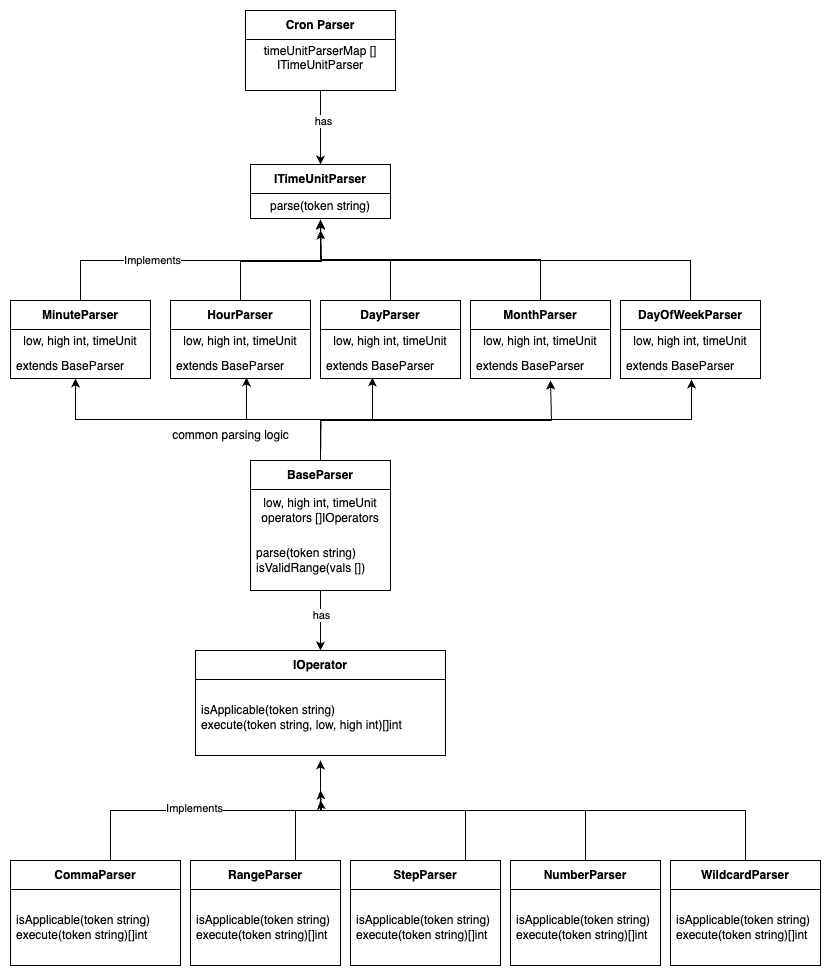

The diagram above was exported from draw.io. Its source (the exported page's mxGraphModel, read from the mxfile embedded in the PNG):
<mxGraphModel dx="1026" dy="565" grid="1" gridSize="10" guides="1" tooltips="1" connect="1" arrows="1" fold="1" page="1" pageScale="1" pageWidth="827" pageHeight="1169" math="0" shadow="0">
  <root>
    <mxCell id="0" />
    <mxCell id="1" parent="0" />
    <mxCell id="LcjLAELiw-mx7XZvaGwG-7" value="" style="edgeStyle=orthogonalEdgeStyle;rounded=0;orthogonalLoop=1;jettySize=auto;html=1;" parent="1" source="LcjLAELiw-mx7XZvaGwG-2" target="LcjLAELiw-mx7XZvaGwG-5" edge="1">
      <mxGeometry relative="1" as="geometry" />
    </mxCell>
    <mxCell id="LcjLAELiw-mx7XZvaGwG-29" value="has" style="edgeLabel;html=1;align=center;verticalAlign=middle;resizable=0;points=[];" parent="LcjLAELiw-mx7XZvaGwG-7" vertex="1" connectable="0">
      <mxGeometry x="-0.2" y="2" relative="1" as="geometry">
        <mxPoint as="offset" />
      </mxGeometry>
    </mxCell>
    <mxCell id="LcjLAELiw-mx7XZvaGwG-2" value="Cron Parser" style="swimlane;fontStyle=1;align=center;verticalAlign=middle;childLayout=stackLayout;horizontal=1;startSize=29;horizontalStack=0;resizeParent=1;resizeParentMax=0;resizeLast=0;collapsible=0;marginBottom=0;html=1;whiteSpace=wrap;" parent="1" vertex="1">
      <mxGeometry x="325" y="70" width="150" height="80" as="geometry" />
    </mxCell>
    <mxCell id="LcjLAELiw-mx7XZvaGwG-3" value="timeUnitParserMap [] ITimeUnitParser&lt;div&gt;&lt;br&gt;&lt;/div&gt;" style="text;html=1;strokeColor=none;fillColor=none;align=center;verticalAlign=middle;spacingLeft=4;spacingRight=4;overflow=hidden;rotatable=0;points=[[0,0.5],[1,0.5]];portConstraint=eastwest;whiteSpace=wrap;" parent="LcjLAELiw-mx7XZvaGwG-2" vertex="1">
      <mxGeometry y="29" width="150" height="51" as="geometry" />
    </mxCell>
    <mxCell id="LcjLAELiw-mx7XZvaGwG-5" value="ITimeUnitParser" style="swimlane;fontStyle=1;align=center;verticalAlign=middle;childLayout=stackLayout;horizontal=1;startSize=29;horizontalStack=0;resizeParent=1;resizeParentMax=0;resizeLast=0;collapsible=0;marginBottom=0;html=1;whiteSpace=wrap;" parent="1" vertex="1">
      <mxGeometry x="330" y="224" width="140" height="54" as="geometry" />
    </mxCell>
    <mxCell id="LcjLAELiw-mx7XZvaGwG-6" value="parse(token string)" style="text;html=1;strokeColor=none;fillColor=none;align=center;verticalAlign=middle;spacingLeft=4;spacingRight=4;overflow=hidden;rotatable=0;points=[[0,0.5],[1,0.5]];portConstraint=eastwest;whiteSpace=wrap;" parent="LcjLAELiw-mx7XZvaGwG-5" vertex="1">
      <mxGeometry y="29" width="140" height="25" as="geometry" />
    </mxCell>
    <mxCell id="LcjLAELiw-mx7XZvaGwG-8" value="MinuteParser" style="swimlane;fontStyle=1;align=center;verticalAlign=middle;childLayout=stackLayout;horizontal=1;startSize=29;horizontalStack=0;resizeParent=1;resizeParentMax=0;resizeLast=0;collapsible=0;marginBottom=0;html=1;whiteSpace=wrap;" parent="1" vertex="1">
      <mxGeometry x="90" y="360" width="140" height="78" as="geometry" />
    </mxCell>
    <mxCell id="LcjLAELiw-mx7XZvaGwG-9" value="low, high int, timeUnit" style="text;html=1;strokeColor=none;fillColor=none;align=center;verticalAlign=middle;spacingLeft=4;spacingRight=4;overflow=hidden;rotatable=0;points=[[0,0.5],[1,0.5]];portConstraint=eastwest;whiteSpace=wrap;" parent="LcjLAELiw-mx7XZvaGwG-8" vertex="1">
      <mxGeometry y="29" width="140" height="24" as="geometry" />
    </mxCell>
    <mxCell id="LcjLAELiw-mx7XZvaGwG-10" value="extends BaseParser" style="text;html=1;strokeColor=none;fillColor=none;align=left;verticalAlign=middle;spacingLeft=4;spacingRight=4;overflow=hidden;rotatable=0;points=[[0,0.5],[1,0.5]];portConstraint=eastwest;whiteSpace=wrap;" parent="LcjLAELiw-mx7XZvaGwG-8" vertex="1">
      <mxGeometry y="53" width="140" height="25" as="geometry" />
    </mxCell>
    <mxCell id="LcjLAELiw-mx7XZvaGwG-11" style="edgeStyle=orthogonalEdgeStyle;rounded=0;orthogonalLoop=1;jettySize=auto;html=1;entryX=0.5;entryY=1.08;entryDx=0;entryDy=0;entryPerimeter=0;" parent="1" source="LcjLAELiw-mx7XZvaGwG-8" target="LcjLAELiw-mx7XZvaGwG-6" edge="1">
      <mxGeometry relative="1" as="geometry">
        <Array as="points">
          <mxPoint x="160" y="320" />
          <mxPoint x="400" y="320" />
        </Array>
      </mxGeometry>
    </mxCell>
    <mxCell id="LcjLAELiw-mx7XZvaGwG-28" value="Implements" style="edgeLabel;html=1;align=center;verticalAlign=middle;resizable=0;points=[];" parent="LcjLAELiw-mx7XZvaGwG-11" vertex="1" connectable="0">
      <mxGeometry x="-0.3062" y="1" relative="1" as="geometry">
        <mxPoint as="offset" />
      </mxGeometry>
    </mxCell>
    <mxCell id="LcjLAELiw-mx7XZvaGwG-15" style="edgeStyle=orthogonalEdgeStyle;rounded=0;orthogonalLoop=1;jettySize=auto;html=1;" parent="1" source="LcjLAELiw-mx7XZvaGwG-12" edge="1">
      <mxGeometry relative="1" as="geometry">
        <mxPoint x="400" y="280" as="targetPoint" />
        <Array as="points">
          <mxPoint x="320" y="321" />
          <mxPoint x="401" y="321" />
        </Array>
      </mxGeometry>
    </mxCell>
    <mxCell id="LcjLAELiw-mx7XZvaGwG-12" value="HourParser" style="swimlane;fontStyle=1;align=center;verticalAlign=middle;childLayout=stackLayout;horizontal=1;startSize=29;horizontalStack=0;resizeParent=1;resizeParentMax=0;resizeLast=0;collapsible=0;marginBottom=0;html=1;whiteSpace=wrap;" parent="1" vertex="1">
      <mxGeometry x="250" y="360" width="140" height="78" as="geometry" />
    </mxCell>
    <mxCell id="LcjLAELiw-mx7XZvaGwG-13" value="low, high int, timeUnit" style="text;html=1;strokeColor=none;fillColor=none;align=center;verticalAlign=middle;spacingLeft=4;spacingRight=4;overflow=hidden;rotatable=0;points=[[0,0.5],[1,0.5]];portConstraint=eastwest;whiteSpace=wrap;" parent="LcjLAELiw-mx7XZvaGwG-12" vertex="1">
      <mxGeometry y="29" width="140" height="24" as="geometry" />
    </mxCell>
    <mxCell id="LcjLAELiw-mx7XZvaGwG-14" value="extends BaseParser" style="text;html=1;strokeColor=none;fillColor=none;align=left;verticalAlign=middle;spacingLeft=4;spacingRight=4;overflow=hidden;rotatable=0;points=[[0,0.5],[1,0.5]];portConstraint=eastwest;whiteSpace=wrap;" parent="LcjLAELiw-mx7XZvaGwG-12" vertex="1">
      <mxGeometry y="53" width="140" height="25" as="geometry" />
    </mxCell>
    <mxCell id="LcjLAELiw-mx7XZvaGwG-19" style="edgeStyle=orthogonalEdgeStyle;rounded=0;orthogonalLoop=1;jettySize=auto;html=1;" parent="1" source="LcjLAELiw-mx7XZvaGwG-16" edge="1">
      <mxGeometry relative="1" as="geometry">
        <mxPoint x="400" y="280" as="targetPoint" />
        <Array as="points">
          <mxPoint x="470" y="320" />
          <mxPoint x="401" y="320" />
        </Array>
      </mxGeometry>
    </mxCell>
    <mxCell id="LcjLAELiw-mx7XZvaGwG-16" value="DayParser" style="swimlane;fontStyle=1;align=center;verticalAlign=middle;childLayout=stackLayout;horizontal=1;startSize=29;horizontalStack=0;resizeParent=1;resizeParentMax=0;resizeLast=0;collapsible=0;marginBottom=0;html=1;whiteSpace=wrap;" parent="1" vertex="1">
      <mxGeometry x="400" y="360" width="140" height="78" as="geometry" />
    </mxCell>
    <mxCell id="LcjLAELiw-mx7XZvaGwG-17" value="low, high int, timeUnit" style="text;html=1;strokeColor=none;fillColor=none;align=center;verticalAlign=middle;spacingLeft=4;spacingRight=4;overflow=hidden;rotatable=0;points=[[0,0.5],[1,0.5]];portConstraint=eastwest;whiteSpace=wrap;" parent="LcjLAELiw-mx7XZvaGwG-16" vertex="1">
      <mxGeometry y="29" width="140" height="24" as="geometry" />
    </mxCell>
    <mxCell id="LcjLAELiw-mx7XZvaGwG-18" value="extends BaseParser" style="text;html=1;strokeColor=none;fillColor=none;align=left;verticalAlign=middle;spacingLeft=4;spacingRight=4;overflow=hidden;rotatable=0;points=[[0,0.5],[1,0.5]];portConstraint=eastwest;whiteSpace=wrap;" parent="LcjLAELiw-mx7XZvaGwG-16" vertex="1">
      <mxGeometry y="53" width="140" height="25" as="geometry" />
    </mxCell>
    <mxCell id="LcjLAELiw-mx7XZvaGwG-20" value="MonthParser" style="swimlane;fontStyle=1;align=center;verticalAlign=middle;childLayout=stackLayout;horizontal=1;startSize=29;horizontalStack=0;resizeParent=1;resizeParentMax=0;resizeLast=0;collapsible=0;marginBottom=0;html=1;whiteSpace=wrap;" parent="1" vertex="1">
      <mxGeometry x="550" y="360" width="140" height="78" as="geometry" />
    </mxCell>
    <mxCell id="LcjLAELiw-mx7XZvaGwG-21" value="low, high int, timeUnit" style="text;html=1;strokeColor=none;fillColor=none;align=center;verticalAlign=middle;spacingLeft=4;spacingRight=4;overflow=hidden;rotatable=0;points=[[0,0.5],[1,0.5]];portConstraint=eastwest;whiteSpace=wrap;" parent="LcjLAELiw-mx7XZvaGwG-20" vertex="1">
      <mxGeometry y="29" width="140" height="24" as="geometry" />
    </mxCell>
    <mxCell id="LcjLAELiw-mx7XZvaGwG-22" value="extends BaseParser" style="text;html=1;strokeColor=none;fillColor=none;align=left;verticalAlign=middle;spacingLeft=4;spacingRight=4;overflow=hidden;rotatable=0;points=[[0,0.5],[1,0.5]];portConstraint=eastwest;whiteSpace=wrap;" parent="LcjLAELiw-mx7XZvaGwG-20" vertex="1">
      <mxGeometry y="53" width="140" height="25" as="geometry" />
    </mxCell>
    <mxCell id="LcjLAELiw-mx7XZvaGwG-23" style="edgeStyle=orthogonalEdgeStyle;rounded=0;orthogonalLoop=1;jettySize=auto;html=1;entryX=0.5;entryY=1.04;entryDx=0;entryDy=0;entryPerimeter=0;" parent="1" source="LcjLAELiw-mx7XZvaGwG-20" target="LcjLAELiw-mx7XZvaGwG-6" edge="1">
      <mxGeometry relative="1" as="geometry" />
    </mxCell>
    <mxCell id="LcjLAELiw-mx7XZvaGwG-27" style="edgeStyle=orthogonalEdgeStyle;rounded=0;orthogonalLoop=1;jettySize=auto;html=1;" parent="1" source="LcjLAELiw-mx7XZvaGwG-24" edge="1">
      <mxGeometry relative="1" as="geometry">
        <mxPoint x="400" y="290" as="targetPoint" />
        <Array as="points">
          <mxPoint x="770" y="320" />
          <mxPoint x="401" y="320" />
        </Array>
      </mxGeometry>
    </mxCell>
    <mxCell id="LcjLAELiw-mx7XZvaGwG-24" value="DayOfWeekParser" style="swimlane;fontStyle=1;align=center;verticalAlign=middle;childLayout=stackLayout;horizontal=1;startSize=29;horizontalStack=0;resizeParent=1;resizeParentMax=0;resizeLast=0;collapsible=0;marginBottom=0;html=1;whiteSpace=wrap;" parent="1" vertex="1">
      <mxGeometry x="700" y="360" width="140" height="78" as="geometry" />
    </mxCell>
    <mxCell id="LcjLAELiw-mx7XZvaGwG-25" value="low, high int, timeUnit" style="text;html=1;strokeColor=none;fillColor=none;align=center;verticalAlign=middle;spacingLeft=4;spacingRight=4;overflow=hidden;rotatable=0;points=[[0,0.5],[1,0.5]];portConstraint=eastwest;whiteSpace=wrap;" parent="LcjLAELiw-mx7XZvaGwG-24" vertex="1">
      <mxGeometry y="29" width="140" height="24" as="geometry" />
    </mxCell>
    <mxCell id="LcjLAELiw-mx7XZvaGwG-26" value="extends BaseParser" style="text;html=1;strokeColor=none;fillColor=none;align=left;verticalAlign=middle;spacingLeft=4;spacingRight=4;overflow=hidden;rotatable=0;points=[[0,0.5],[1,0.5]];portConstraint=eastwest;whiteSpace=wrap;" parent="LcjLAELiw-mx7XZvaGwG-24" vertex="1">
      <mxGeometry y="53" width="140" height="25" as="geometry" />
    </mxCell>
    <mxCell id="LcjLAELiw-mx7XZvaGwG-38" style="edgeStyle=orthogonalEdgeStyle;rounded=0;orthogonalLoop=1;jettySize=auto;html=1;" parent="1" source="LcjLAELiw-mx7XZvaGwG-31" edge="1">
      <mxGeometry relative="1" as="geometry">
        <mxPoint x="630" y="440" as="targetPoint" />
        <Array as="points">
          <mxPoint x="400" y="480" />
          <mxPoint x="631" y="480" />
        </Array>
      </mxGeometry>
    </mxCell>
    <mxCell id="LcjLAELiw-mx7XZvaGwG-44" style="edgeStyle=orthogonalEdgeStyle;rounded=0;orthogonalLoop=1;jettySize=auto;html=1;entryX=0.5;entryY=0;entryDx=0;entryDy=0;" parent="1" source="LcjLAELiw-mx7XZvaGwG-31" target="LcjLAELiw-mx7XZvaGwG-40" edge="1">
      <mxGeometry relative="1" as="geometry" />
    </mxCell>
    <mxCell id="LcjLAELiw-mx7XZvaGwG-45" value="has" style="edgeLabel;html=1;align=center;verticalAlign=middle;resizable=0;points=[];" parent="LcjLAELiw-mx7XZvaGwG-44" vertex="1" connectable="0">
      <mxGeometry x="-0.2" relative="1" as="geometry">
        <mxPoint as="offset" />
      </mxGeometry>
    </mxCell>
    <mxCell id="LcjLAELiw-mx7XZvaGwG-31" value="BaseParser" style="swimlane;fontStyle=1;align=center;verticalAlign=middle;childLayout=stackLayout;horizontal=1;startSize=29;horizontalStack=0;resizeParent=1;resizeParentMax=0;resizeLast=0;collapsible=0;marginBottom=0;html=1;whiteSpace=wrap;" parent="1" vertex="1">
      <mxGeometry x="330" y="520" width="140" height="130" as="geometry" />
    </mxCell>
    <mxCell id="LcjLAELiw-mx7XZvaGwG-32" value="low, high int, timeUnit&lt;br&gt;operators []IOperators" style="text;html=1;strokeColor=none;fillColor=none;align=center;verticalAlign=middle;spacingLeft=4;spacingRight=4;overflow=hidden;rotatable=0;points=[[0,0.5],[1,0.5]];portConstraint=eastwest;whiteSpace=wrap;" parent="LcjLAELiw-mx7XZvaGwG-31" vertex="1">
      <mxGeometry y="29" width="140" height="41" as="geometry" />
    </mxCell>
    <mxCell id="LcjLAELiw-mx7XZvaGwG-33" value="parse(token string)&lt;br&gt;isValidRange(vals [])" style="text;html=1;strokeColor=none;fillColor=none;align=left;verticalAlign=middle;spacingLeft=4;spacingRight=4;overflow=hidden;rotatable=0;points=[[0,0.5],[1,0.5]];portConstraint=eastwest;whiteSpace=wrap;" parent="LcjLAELiw-mx7XZvaGwG-31" vertex="1">
      <mxGeometry y="70" width="140" height="60" as="geometry" />
    </mxCell>
    <mxCell id="LcjLAELiw-mx7XZvaGwG-34" style="edgeStyle=orthogonalEdgeStyle;rounded=0;orthogonalLoop=1;jettySize=auto;html=1;entryX=0.464;entryY=1;entryDx=0;entryDy=0;entryPerimeter=0;" parent="1" source="LcjLAELiw-mx7XZvaGwG-31" target="LcjLAELiw-mx7XZvaGwG-10" edge="1">
      <mxGeometry relative="1" as="geometry" />
    </mxCell>
    <mxCell id="LcjLAELiw-mx7XZvaGwG-35" value="common parsing logic" style="text;html=1;align=center;verticalAlign=middle;resizable=0;points=[];autosize=1;strokeColor=none;fillColor=none;" parent="1" vertex="1">
      <mxGeometry x="240" y="480" width="140" height="30" as="geometry" />
    </mxCell>
    <mxCell id="LcjLAELiw-mx7XZvaGwG-36" style="edgeStyle=orthogonalEdgeStyle;rounded=0;orthogonalLoop=1;jettySize=auto;html=1;entryX=0.543;entryY=0.96;entryDx=0;entryDy=0;entryPerimeter=0;" parent="1" target="LcjLAELiw-mx7XZvaGwG-14" edge="1">
      <mxGeometry relative="1" as="geometry">
        <mxPoint x="400" y="520" as="sourcePoint" />
      </mxGeometry>
    </mxCell>
    <mxCell id="LcjLAELiw-mx7XZvaGwG-37" style="edgeStyle=orthogonalEdgeStyle;rounded=0;orthogonalLoop=1;jettySize=auto;html=1;entryX=0.371;entryY=0.96;entryDx=0;entryDy=0;entryPerimeter=0;" parent="1" source="LcjLAELiw-mx7XZvaGwG-31" target="LcjLAELiw-mx7XZvaGwG-18" edge="1">
      <mxGeometry relative="1" as="geometry" />
    </mxCell>
    <mxCell id="LcjLAELiw-mx7XZvaGwG-39" style="edgeStyle=orthogonalEdgeStyle;rounded=0;orthogonalLoop=1;jettySize=auto;html=1;entryX=0.507;entryY=1.04;entryDx=0;entryDy=0;entryPerimeter=0;" parent="1" source="LcjLAELiw-mx7XZvaGwG-31" target="LcjLAELiw-mx7XZvaGwG-26" edge="1">
      <mxGeometry relative="1" as="geometry" />
    </mxCell>
    <mxCell id="LcjLAELiw-mx7XZvaGwG-40" value="IOperator" style="swimlane;fontStyle=1;align=center;verticalAlign=middle;childLayout=stackLayout;horizontal=1;startSize=29;horizontalStack=0;resizeParent=1;resizeParentMax=0;resizeLast=0;collapsible=0;marginBottom=0;html=1;whiteSpace=wrap;" parent="1" vertex="1">
      <mxGeometry x="275" y="710" width="250" height="105" as="geometry" />
    </mxCell>
    <mxCell id="LcjLAELiw-mx7XZvaGwG-42" value="isApplicable(token string)&lt;div&gt;execute(token string, low, high int)[]int&lt;/div&gt;" style="text;html=1;strokeColor=none;fillColor=none;align=left;verticalAlign=middle;spacingLeft=4;spacingRight=4;overflow=hidden;rotatable=0;points=[[0,0.5],[1,0.5]];portConstraint=eastwest;whiteSpace=wrap;" parent="LcjLAELiw-mx7XZvaGwG-40" vertex="1">
      <mxGeometry y="29" width="250" height="76" as="geometry" />
    </mxCell>
    <mxCell id="LcjLAELiw-mx7XZvaGwG-47" value="CommaParser" style="swimlane;fontStyle=1;align=center;verticalAlign=middle;childLayout=stackLayout;horizontal=1;startSize=29;horizontalStack=0;resizeParent=1;resizeParentMax=0;resizeLast=0;collapsible=0;marginBottom=0;html=1;whiteSpace=wrap;" parent="1" vertex="1">
      <mxGeometry x="90" y="920" width="170" height="105" as="geometry" />
    </mxCell>
    <mxCell id="LcjLAELiw-mx7XZvaGwG-49" value="isApplicable(token string)&lt;div&gt;execute(token string)[]int&lt;/div&gt;" style="text;html=1;strokeColor=none;fillColor=none;align=left;verticalAlign=middle;spacingLeft=4;spacingRight=4;overflow=hidden;rotatable=0;points=[[0,0.5],[1,0.5]];portConstraint=eastwest;whiteSpace=wrap;" parent="LcjLAELiw-mx7XZvaGwG-47" vertex="1">
      <mxGeometry y="29" width="170" height="76" as="geometry" />
    </mxCell>
    <mxCell id="LcjLAELiw-mx7XZvaGwG-50" style="edgeStyle=orthogonalEdgeStyle;rounded=0;orthogonalLoop=1;jettySize=auto;html=1;" parent="1" source="LcjLAELiw-mx7XZvaGwG-47" edge="1">
      <mxGeometry relative="1" as="geometry">
        <Array as="points">
          <mxPoint x="190" y="870" />
          <mxPoint x="400" y="870" />
        </Array>
        <mxPoint x="400" y="820" as="targetPoint" />
      </mxGeometry>
    </mxCell>
    <mxCell id="LcjLAELiw-mx7XZvaGwG-63" value="Implements" style="edgeLabel;html=1;align=center;verticalAlign=middle;resizable=0;points=[];" parent="LcjLAELiw-mx7XZvaGwG-50" vertex="1" connectable="0">
      <mxGeometry x="-0.1398" y="3" relative="1" as="geometry">
        <mxPoint as="offset" />
      </mxGeometry>
    </mxCell>
    <mxCell id="LcjLAELiw-mx7XZvaGwG-53" style="edgeStyle=orthogonalEdgeStyle;rounded=0;orthogonalLoop=1;jettySize=auto;html=1;" parent="1" source="LcjLAELiw-mx7XZvaGwG-51" edge="1">
      <mxGeometry relative="1" as="geometry">
        <mxPoint x="400" y="850" as="targetPoint" />
        <Array as="points">
          <mxPoint x="375" y="870" />
          <mxPoint x="401" y="870" />
        </Array>
      </mxGeometry>
    </mxCell>
    <mxCell id="LcjLAELiw-mx7XZvaGwG-51" value="RangeParser" style="swimlane;fontStyle=1;align=center;verticalAlign=middle;childLayout=stackLayout;horizontal=1;startSize=29;horizontalStack=0;resizeParent=1;resizeParentMax=0;resizeLast=0;collapsible=0;marginBottom=0;html=1;whiteSpace=wrap;" parent="1" vertex="1">
      <mxGeometry x="270" y="920" width="150" height="105" as="geometry" />
    </mxCell>
    <mxCell id="LcjLAELiw-mx7XZvaGwG-52" value="isApplicable(token string)&lt;div&gt;execute(token string)[]int&lt;/div&gt;" style="text;html=1;strokeColor=none;fillColor=none;align=left;verticalAlign=middle;spacingLeft=4;spacingRight=4;overflow=hidden;rotatable=0;points=[[0,0.5],[1,0.5]];portConstraint=eastwest;whiteSpace=wrap;" parent="LcjLAELiw-mx7XZvaGwG-51" vertex="1">
      <mxGeometry y="29" width="150" height="76" as="geometry" />
    </mxCell>
    <mxCell id="LcjLAELiw-mx7XZvaGwG-56" style="edgeStyle=orthogonalEdgeStyle;rounded=0;orthogonalLoop=1;jettySize=auto;html=1;" parent="1" source="LcjLAELiw-mx7XZvaGwG-54" edge="1">
      <mxGeometry relative="1" as="geometry">
        <mxPoint x="400" y="850" as="targetPoint" />
        <Array as="points">
          <mxPoint x="545" y="870" />
          <mxPoint x="401" y="870" />
        </Array>
      </mxGeometry>
    </mxCell>
    <mxCell id="LcjLAELiw-mx7XZvaGwG-54" value="StepParser" style="swimlane;fontStyle=1;align=center;verticalAlign=middle;childLayout=stackLayout;horizontal=1;startSize=29;horizontalStack=0;resizeParent=1;resizeParentMax=0;resizeLast=0;collapsible=0;marginBottom=0;html=1;whiteSpace=wrap;" parent="1" vertex="1">
      <mxGeometry x="430" y="920" width="150" height="105" as="geometry" />
    </mxCell>
    <mxCell id="LcjLAELiw-mx7XZvaGwG-55" value="isApplicable(token string)&lt;div&gt;execute(token string)[]int&lt;/div&gt;" style="text;html=1;strokeColor=none;fillColor=none;align=left;verticalAlign=middle;spacingLeft=4;spacingRight=4;overflow=hidden;rotatable=0;points=[[0,0.5],[1,0.5]];portConstraint=eastwest;whiteSpace=wrap;" parent="LcjLAELiw-mx7XZvaGwG-54" vertex="1">
      <mxGeometry y="29" width="150" height="76" as="geometry" />
    </mxCell>
    <mxCell id="LcjLAELiw-mx7XZvaGwG-61" style="edgeStyle=orthogonalEdgeStyle;rounded=0;orthogonalLoop=1;jettySize=auto;html=1;" parent="1" source="LcjLAELiw-mx7XZvaGwG-57" edge="1">
      <mxGeometry relative="1" as="geometry">
        <mxPoint x="400" y="860" as="targetPoint" />
        <Array as="points">
          <mxPoint x="665" y="870" />
          <mxPoint x="401" y="870" />
        </Array>
      </mxGeometry>
    </mxCell>
    <mxCell id="LcjLAELiw-mx7XZvaGwG-57" value="NumberParser" style="swimlane;fontStyle=1;align=center;verticalAlign=middle;childLayout=stackLayout;horizontal=1;startSize=29;horizontalStack=0;resizeParent=1;resizeParentMax=0;resizeLast=0;collapsible=0;marginBottom=0;html=1;whiteSpace=wrap;" parent="1" vertex="1">
      <mxGeometry x="590" y="920" width="150" height="105" as="geometry" />
    </mxCell>
    <mxCell id="LcjLAELiw-mx7XZvaGwG-58" value="isApplicable(token string)&lt;div&gt;execute(token string)[]int&lt;/div&gt;" style="text;html=1;strokeColor=none;fillColor=none;align=left;verticalAlign=middle;spacingLeft=4;spacingRight=4;overflow=hidden;rotatable=0;points=[[0,0.5],[1,0.5]];portConstraint=eastwest;whiteSpace=wrap;" parent="LcjLAELiw-mx7XZvaGwG-57" vertex="1">
      <mxGeometry y="29" width="150" height="76" as="geometry" />
    </mxCell>
    <mxCell id="LcjLAELiw-mx7XZvaGwG-62" style="edgeStyle=orthogonalEdgeStyle;rounded=0;orthogonalLoop=1;jettySize=auto;html=1;" parent="1" source="LcjLAELiw-mx7XZvaGwG-59" edge="1">
      <mxGeometry relative="1" as="geometry">
        <mxPoint x="400" y="850" as="targetPoint" />
        <Array as="points">
          <mxPoint x="825" y="870" />
          <mxPoint x="401" y="870" />
        </Array>
      </mxGeometry>
    </mxCell>
    <mxCell id="LcjLAELiw-mx7XZvaGwG-59" value="WildcardParser" style="swimlane;fontStyle=1;align=center;verticalAlign=middle;childLayout=stackLayout;horizontal=1;startSize=29;horizontalStack=0;resizeParent=1;resizeParentMax=0;resizeLast=0;collapsible=0;marginBottom=0;html=1;whiteSpace=wrap;" parent="1" vertex="1">
      <mxGeometry x="750" y="920" width="150" height="105" as="geometry" />
    </mxCell>
    <mxCell id="LcjLAELiw-mx7XZvaGwG-60" value="isApplicable(token string)&lt;div&gt;execute(token string)[]int&lt;/div&gt;" style="text;html=1;strokeColor=none;fillColor=none;align=left;verticalAlign=middle;spacingLeft=4;spacingRight=4;overflow=hidden;rotatable=0;points=[[0,0.5],[1,0.5]];portConstraint=eastwest;whiteSpace=wrap;" parent="LcjLAELiw-mx7XZvaGwG-59" vertex="1">
      <mxGeometry y="29" width="150" height="76" as="geometry" />
    </mxCell>
  </root>
</mxGraphModel>